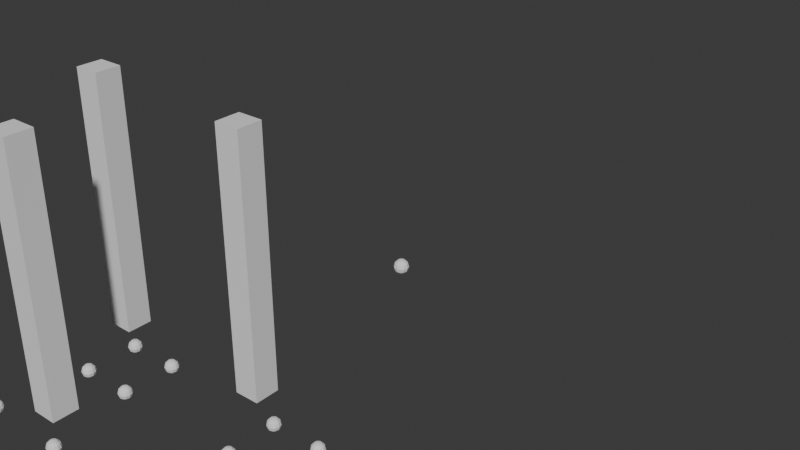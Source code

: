 # Source: usd_point_instancer_nested.blend  (saved by Blender 4.5.85; exported with 4.5.12 LTS)
import bpy
from mathutils import Matrix  # noqa: F401  (used for matrix-valued properties, if any)

bpy.ops.wm.read_factory_settings(use_empty=True)
scene = bpy.context.scene
scene.name = 'Scene'

# ---- collections
col_collection = bpy.data.collections.new('Collection'); scene.collection.children.link(col_collection)
col_collection_1 = bpy.data.collections.new('Collection 1'); col_collection.children.link(col_collection_1)
col_collection_4_001 = bpy.data.collections.new('Collection 4.001'); col_collection_1.children.link(col_collection_4_001)
col_collection_2 = bpy.data.collections.new('Collection 2'); scene.collection.children.link(col_collection_2)
col_collection_4_002 = bpy.data.collections.new('Collection 4.002'); col_collection_2.children.link(col_collection_4_002)
col_collection_4 = bpy.data.collections.new('Collection 4'); col_collection_4_002.children.link(col_collection_4)
col_collection_3 = bpy.data.collections.new('Collection 3'); scene.collection.children.link(col_collection_3)

# ---- node groups
ng_geometry_nodes = bpy.data.node_groups.new('Geometry Nodes', 'GeometryNodeTree')
_s = ng_geometry_nodes.interface.new_socket(name='Geometry', in_out='OUTPUT', socket_type='NodeSocketGeometry')
_s = ng_geometry_nodes.interface.new_socket(name='Geometry', in_out='INPUT', socket_type='NodeSocketGeometry')
ng_geometry_nodes.is_modifier = True
# nodes of 'Geometry Nodes' reference scene objects; filled in after objects exist
ng_geometry_nodes_002 = bpy.data.node_groups.new('Geometry Nodes.002', 'GeometryNodeTree')
_s = ng_geometry_nodes_002.interface.new_socket(name='Geometry', in_out='OUTPUT', socket_type='NodeSocketGeometry')
_s = ng_geometry_nodes_002.interface.new_socket(name='Geometry', in_out='INPUT', socket_type='NodeSocketGeometry')
ng_geometry_nodes_002.is_modifier = True
# nodes of 'Geometry Nodes.002' reference scene objects; filled in after objects exist

# ---- world
world_world = bpy.data.worlds.new('World'); scene.world = world_world
world_world.use_nodes = True; world_world.node_tree.nodes.clear()
_N = world_world.node_tree.nodes; _L = world_world.node_tree.links
n0 = _N.new('ShaderNodeOutputWorld'); n0.name = 'World Output'; n0.location = (200, 100)
n1 = _N.new('ShaderNodeBackground'); n1.name = 'Background'; n1.location = (-200, 100)
n1.inputs[0].default_value = (0.05088, 0.05088, 0.05088, 1.0)
_L.new(n1.outputs[0], n0.inputs[0])
n0.is_active_output = True
world_world.color = (0.05088, 0.05088, 0.05088)
world_world.sun_shadow_jitter_overblur = 0.0

# ---- meshes
me_triangle = bpy.data.meshes.new('Triangle')
me_triangle.from_pydata([(-0.5, -0.5, 0.0), (0.5, -0.5, 0.0), (0.0, 0.5, 0.0)], [], [(0, 1, 2)])
_uv = me_triangle.uv_layers.new(name='UVMap')
_uv.uv.foreach_set('vector', [0.0, 0.0, 1.0, 0.0, 0.0, 1.0])
me_triangle.update()
me_cube = bpy.data.meshes.new('Cube')
me_cube.from_pydata([(-1.0, -1.0, -1.0), (-1.0, -1.0, 1.0), (-1.0, 1.0, -1.0), (-1.0, 1.0, 1.0), (1.0, -1.0, -1.0), (1.0, -1.0, 1.0), (1.0, 1.0, -1.0), (1.0, 1.0, 1.0)], [], [(0, 1, 3, 2), (2, 3, 7, 6), (6, 7, 5, 4), (4, 5, 1, 0), (2, 6, 4, 0), (7, 3, 1, 5)])
_uv = me_cube.uv_layers.new(name='UVMap')
_uv.uv.foreach_set('vector', [0.375, 0.0, 0.625, 0.0, 0.625, 0.25, 0.375, 0.25, 0.375, 0.25, 0.625, 0.25, 0.625, 0.5, 0.375, 0.5, 0.375, 0.5, 0.625, 0.5, 0.625, 0.75, 0.375, 0.75, 0.375, 0.75, 0.625, 0.75, 0.625, 1.0, 0.375, 1.0, 0.125, 0.5, 0.375, 0.5, 0.375, 0.75, 0.125, 0.75, 0.625, 0.5, 0.875, 0.5, 0.875, 0.75, 0.625, 0.75])
me_cube.update()
me_plane = bpy.data.meshes.new('Plane')
me_plane.from_pydata([(-1.233, -3.753, -0.5851), (-1.615, -3.753, -0.5851), (-1.233, -4.135, -0.5851), (-1.615, -4.135, -0.5851)], [], [(3, 2, 0, 1)])
_uv = me_plane.uv_layers.new(name='UVMap')
_uv.uv.foreach_set('vector', [0.0, 0.0, 1.0, 0.0, 1.0, 1.0, 0.0, 1.0])
me_plane.update()
me_sphere = bpy.data.meshes.new('Sphere')
me_sphere.from_pydata([(-1.163, -2.589, 0.02463), (-1.138, -2.589, -3.904e-06), (-1.141, -2.595, 0.02463), (-1.15, -2.611, 0.04267), (-1.141, -2.595, -0.02464), (-1.15, -2.611, -0.04268), (-1.12, -2.607, -3.904e-06), (-1.126, -2.611, 0.02463), (-1.141, -2.62, 0.04267), (-1.126, -2.611, -0.02464), (-1.141, -2.62, -0.04268), (-1.113, -2.632, -3.904e-06), (-1.12, -2.632, 0.02463), (-1.138, -2.632, 0.04267), (-1.12, -2.632, -0.02464), (-1.138, -2.632, -0.04268), (-1.12, -2.657, -3.904e-06), (-1.126, -2.653, 0.02463), (-1.141, -2.644, 0.04267), (-1.126, -2.653, -0.02464), (-1.141, -2.644, -0.04268), (-1.138, -2.675, -3.904e-06), (-1.141, -2.669, 0.02463), (-1.15, -2.653, 0.04267), (-1.141, -2.669, -0.02464), (-1.15, -2.653, -0.04268), (-1.163, -2.681, -3.904e-06), (-1.163, -2.675, 0.02463), (-1.163, -2.657, 0.04267), (-1.163, -2.632, 0.04927), (-1.163, -2.675, -0.02464), (-1.163, -2.657, -0.04268), (-1.187, -2.675, -3.904e-06), (-1.184, -2.669, 0.02463), (-1.175, -2.653, 0.04267), (-1.184, -2.669, -0.02464), (-1.175, -2.653, -0.04268), (-1.163, -2.632, -0.04928), (-1.205, -2.657, -3.904e-06), (-1.2, -2.653, 0.02463), (-1.184, -2.644, 0.04267), (-1.2, -2.653, -0.02464), (-1.184, -2.644, -0.04268), (-1.212, -2.632, -3.904e-06), (-1.205, -2.632, 0.02463), (-1.187, -2.632, 0.04267), (-1.205, -2.632, -0.02464), (-1.187, -2.632, -0.04268), (-1.205, -2.607, -3.904e-06), (-1.2, -2.611, 0.02463), (-1.184, -2.62, 0.04267), (-1.2, -2.611, -0.02464), (-1.184, -2.62, -0.04268), (-1.187, -2.589, -3.904e-06), (-1.184, -2.595, 0.02463), (-1.175, -2.611, 0.04267), (-1.184, -2.595, -0.02464), (-1.175, -2.611, -0.04268), (-1.163, -2.583, -3.904e-06), (-1.163, -2.607, 0.04267), (-1.163, -2.589, -0.02464), (-1.163, -2.607, -0.04268)], [], [(60, 58, 1, 4), (37, 61, 5), (59, 29, 3), (58, 0, 2, 1), (61, 60, 4, 5), (0, 59, 3, 2), (37, 5, 10), (3, 29, 8), (1, 2, 7, 6), (5, 4, 9, 10), (2, 3, 8, 7), (4, 1, 6, 9), (8, 29, 13), (6, 7, 12, 11), (10, 9, 14, 15), (7, 8, 13, 12), (9, 6, 11, 14), (37, 10, 15), (11, 12, 17, 16), (15, 14, 19, 20), (12, 13, 18, 17), (14, 11, 16, 19), (37, 15, 20), (13, 29, 18), (20, 19, 24, 25), (17, 18, 23, 22), (19, 16, 21, 24), (37, 20, 25), (18, 29, 23), (16, 17, 22, 21), (25, 24, 30, 31), (22, 23, 28, 27), (24, 21, 26, 30), (37, 25, 31), (23, 29, 28), (21, 22, 27, 26), (31, 30, 35, 36), (27, 28, 34, 33), (30, 26, 32, 35), (37, 31, 36), (28, 29, 34), (26, 27, 33, 32), (36, 35, 41, 42), (33, 34, 40, 39), (35, 32, 38, 41), (37, 36, 42), (34, 29, 40), (32, 33, 39, 38), (39, 40, 45, 44), (41, 38, 43, 46), (37, 42, 47), (40, 29, 45), (38, 39, 44, 43), (42, 41, 46, 47), (46, 43, 48, 51), (37, 47, 52), (45, 29, 50), (43, 44, 49, 48), (47, 46, 51, 52), (44, 45, 50, 49), (37, 52, 57), (50, 29, 55), (48, 49, 54, 53), (52, 51, 56, 57), (49, 50, 55, 54), (51, 48, 53, 56), (37, 57, 61), (55, 29, 59), (53, 54, 0, 58), (57, 56, 60, 61), (54, 55, 59, 0), (56, 53, 58, 60)])
_uv = me_sphere.uv_layers.new(name='UVMap')
_uv.uv.foreach_set('vector', [0.75, 0.3333, 0.75, 0.5, 0.6667, 0.5, 0.6667, 0.3333, 0.7083, 0.0, 0.75, 0.1667, 0.6667, 0.1667, 0.75, 0.8333, 0.7083, 1.0, 0.6667, 0.8333, 0.75, 0.5, 0.75, 0.6667, 0.6667, 0.6667, 0.6667, 0.5, 0.75, 0.1667, 0.75, 0.3333, 0.6667, 0.3333, 0.6667, 0.1667, 0.75, 0.6667, 0.75, 0.8333, 0.6667, 0.8333, 0.6667, 0.6667, 0.625, 0.0, 0.6667, 0.1667, 0.5833, 0.1667, 0.6667, 0.8333, 0.625, 1.0, 0.5833, 0.8333, 0.6667, 0.5, 0.6667, 0.6667, 0.5833, 0.6667, 0.5833, 0.5, 0.6667, 0.1667, 0.6667, 0.3333, 0.5833, 0.3333, 0.5833, 0.1667, 0.6667, 0.6667, 0.6667, 0.8333, 0.5833, 0.8333, 0.5833, 0.6667, 0.6667, 0.3333, 0.6667, 0.5, 0.5833, 0.5, 0.5833, 0.3333, 0.5833, 0.8333, 0.5417, 1.0, 0.5, 0.8333, 0.5833, 0.5, 0.5833, 0.6667, 0.5, 0.6667, 0.5, 0.5, 0.5833, 0.1667, 0.5833, 0.3333, 0.5, 0.3333, 0.5, 0.1667, 0.5833, 0.6667, 0.5833, 0.8333, 0.5, 0.8333, 0.5, 0.6667, 0.5833, 0.3333, 0.5833, 0.5, 0.5, 0.5, 0.5, 0.3333, 0.5417, 0.0, 0.5833, 0.1667, 0.5, 0.1667, 0.5, 0.5, 0.5, 0.6667, 0.4167, 0.6667, 0.4167, 0.5, 0.5, 0.1667, 0.5, 0.3333, 0.4167, 0.3333, 0.4167, 0.1667, 0.5, 0.6667, 0.5, 0.8333, 0.4167, 0.8333, 0.4167, 0.6667, 0.5, 0.3333, 0.5, 0.5, 0.4167, 0.5, 0.4167, 0.3333, 0.4583, 0.0, 0.5, 0.1667, 0.4167, 0.1667, 0.5, 0.8333, 0.4583, 1.0, 0.4167, 0.8333, 0.4167, 0.1667, 0.4167, 0.3333, 0.3333, 0.3333, 0.3333, 0.1667, 0.4167, 0.6667, 0.4167, 0.8333, 0.3333, 0.8333, 0.3333, 0.6667, 0.4167, 0.3333, 0.4167, 0.5, 0.3333, 0.5, 0.3333, 0.3333, 0.375, 0.0, 0.4167, 0.1667, 0.3333, 0.1667, 0.4167, 0.8333, 0.375, 1.0, 0.3333, 0.8333, 0.4167, 0.5, 0.4167, 0.6667, 0.3333, 0.6667, 0.3333, 0.5, 0.3333, 0.1667, 0.3333, 0.3333, 0.25, 0.3333, 0.25, 0.1667, 0.3333, 0.6667, 0.3333, 0.8333, 0.25, 0.8333, 0.25, 0.6667, 0.3333, 0.3333, 0.3333, 0.5, 0.25, 0.5, 0.25, 0.3333, 0.2917, 0.0, 0.3333, 0.1667, 0.25, 0.1667, 0.3333, 0.8333, 0.2917, 1.0, 0.25, 0.8333, 0.3333, 0.5, 0.3333, 0.6667, 0.25, 0.6667, 0.25, 0.5, 0.25, 0.1667, 0.25, 0.3333, 0.1667, 0.3333, 0.1667, 0.1667, 0.25, 0.6667, 0.25, 0.8333, 0.1667, 0.8333, 0.1667, 0.6667, 0.25, 0.3333, 0.25, 0.5, 0.1667, 0.5, 0.1667, 0.3333, 0.2083, 0.0, 0.25, 0.1667, 0.1667, 0.1667, 0.25, 0.8333, 0.2083, 1.0, 0.1667, 0.8333, 0.25, 0.5, 0.25, 0.6667, 0.1667, 0.6667, 0.1667, 0.5, 0.1667, 0.1667, 0.1667, 0.3333, 0.08333, 0.3333, 0.08333, 0.1667, 0.1667, 0.6667, 0.1667, 0.8333, 0.08333, 0.8333, 0.08333, 0.6667, 0.1667, 0.3333, 0.1667, 0.5, 0.08333, 0.5, 0.08333, 0.3333, 0.125, 0.0, 0.1667, 0.1667, 0.08333, 0.1667, 0.1667, 0.8333, 0.125, 1.0, 0.08333, 0.8333, 0.1667, 0.5, 0.1667, 0.6667, 0.08333, 0.6667, 0.08333, 0.5, 0.08333, 0.6667, 0.08333, 0.8333, 0.0, 0.8333, 0.0, 0.6667, 0.08333, 0.3333, 0.08333, 0.5, 0.0, 0.5, 0.0, 0.3333, 0.04167, 0.0, 0.08333, 0.1667, 0.0, 0.1667, 0.08333, 0.8333, 0.04167, 1.0, 0.0, 0.8333, 0.08333, 0.5, 0.08333, 0.6667, 0.0, 0.6667, 0.0, 0.5, 0.08333, 0.1667, 0.08333, 0.3333, 0.0, 0.3333, 0.0, 0.1667, 1.0, 0.3333, 1.0, 0.5, 0.9167, 0.5, 0.9167, 0.3333, 0.9583, 0.0, 1.0, 0.1667, 0.9167, 0.1667, 1.0, 0.8333, 0.9583, 1.0, 0.9167, 0.8333, 1.0, 0.5, 1.0, 0.6667, 0.9167, 0.6667, 0.9167, 0.5, 1.0, 0.1667, 1.0, 0.3333, 0.9167, 0.3333, 0.9167, 0.1667, 1.0, 0.6667, 1.0, 0.8333, 0.9167, 0.8333, 0.9167, 0.6667, 0.875, 0.0, 0.9167, 0.1667, 0.8333, 0.1667, 0.9167, 0.8333, 0.875, 1.0, 0.8333, 0.8333, 0.9167, 0.5, 0.9167, 0.6667, 0.8333, 0.6667, 0.8333, 0.5, 0.9167, 0.1667, 0.9167, 0.3333, 0.8333, 0.3333, 0.8333, 0.1667, 0.9167, 0.6667, 0.9167, 0.8333, 0.8333, 0.8333, 0.8333, 0.6667, 0.9167, 0.3333, 0.9167, 0.5, 0.8333, 0.5, 0.8333, 0.3333, 0.7917, 0.0, 0.8333, 0.1667, 0.75, 0.1667, 0.8333, 0.8333, 0.7917, 1.0, 0.75, 0.8333, 0.8333, 0.5, 0.8333, 0.6667, 0.75, 0.6667, 0.75, 0.5, 0.8333, 0.1667, 0.8333, 0.3333, 0.75, 0.3333, 0.75, 0.1667, 0.8333, 0.6667, 0.8333, 0.8333, 0.75, 0.8333, 0.75, 0.6667, 0.8333, 0.3333, 0.8333, 0.5, 0.75, 0.5, 0.75, 0.3333])
me_sphere.update()

# ---- objects
ob_triangle = bpy.data.objects.new('Triangle', me_triangle)
ob_cube = bpy.data.objects.new('Cube', me_cube)
ob_plane = bpy.data.objects.new('Plane', me_plane)
ob_sphere = bpy.data.objects.new('Sphere', me_sphere)
_N = ng_geometry_nodes.nodes; _L = ng_geometry_nodes.links
n0 = _N.new('NodeGroupInput'); n0.name = 'Group Input'; n0.location = (-340, 0)
n1 = _N.new('NodeGroupOutput'); n1.name = 'Group Output'; n1.location = (245, -2)
n2 = _N.new('GeometryNodeInstanceOnPoints'); n2.name = 'Instance on Points'; n2.location = (-22, 15)
n2.inputs[3].default_value = True
n3 = _N.new('GeometryNodeCollectionInfo'); n3.name = 'Collection Info'; n3.location = (-335, -102)
n3.inputs[0].default_value = col_collection_2
_L.new(n2.outputs[0], n1.inputs[0])
_L.new(n0.outputs[0], n2.inputs[0])
_L.new(n3.outputs[0], n2.inputs[2])
n1.is_active_output = True
_N = ng_geometry_nodes_002.nodes; _L = ng_geometry_nodes_002.links
n0 = _N.new('NodeGroupInput'); n0.name = 'Group Input'; n0.location = (-340, 0)
n1 = _N.new('NodeGroupOutput'); n1.name = 'Group Output'; n1.location = (200, 0)
n2 = _N.new('GeometryNodeInstanceOnPoints'); n2.name = 'Instance on Points'; n2.location = (-45, 46)
n3 = _N.new('GeometryNodeCollectionInfo'); n3.name = 'Collection Info'; n3.location = (-338, -109)
n3.inputs[0].default_value = col_collection_3
_L.new(n2.outputs[0], n1.inputs[0])
_L.new(n0.outputs[0], n2.inputs[0])
_L.new(n3.outputs[0], n2.inputs[2])
n1.is_active_output = True

# ---- transforms, parenting, visibility, modifiers, constraints
ob_triangle.location = (-1.267, -0.5731, 0.08717)
_m = ob_triangle.modifiers.new('GeometryNodes', 'NODES')
_m.node_group = ng_geometry_nodes
ob_cube.location = (-0.3766, 0.08994, 0.2605)
ob_cube.scale = (0.1, 0.1, 1.0)
ob_plane.location = (1.308, 2.872, -0.2807)
_m = ob_plane.modifiers.new('GeometryNodes', 'NODES')
_m.node_group = ng_geometry_nodes_002
ob_sphere.location = (1.662, 3.221, 0.3461)

# ---- collection membership
col_collection_4_001.objects.link(ob_triangle)
col_collection_4_002.objects.link(ob_cube)
col_collection_4.objects.link(ob_plane)
col_collection_3.objects.link(ob_sphere)

# ---- scene / render settings (as saved in the file)
scene.frame_start = 1; scene.frame_end = 250; scene.frame_set(1)
scene.render.engine = 'CYCLES'
scene.render.preview_pixel_size = '1'
scene.render.use_high_quality_normals = True
scene.cycles.samples = 1024
scene.cycles.blur_glossy = 0.1
scene.cycles.max_bounces = 180
scene.cycles.diffuse_bounces = 10
scene.cycles.glossy_bounces = 100
scene.cycles.transmission_bounces = 36
scene.cycles.volume_bounces = 2
scene.cycles.transparent_max_bounces = 19
scene.cycles.sample_clamp_indirect = 0.0
scene.eevee.volumetric_tile_size = '2'
scene.eevee.use_volumetric_shadows = True
scene.eevee.gtao_quality = 1.0
scene.eevee.fast_gi_quality = 1.0
scene.eevee.fast_gi_resolution = '1'
scene.eevee.shadow_pool_size = '1024'
scene.eevee.ray_tracing_options.resolution_scale = '1'
scene.eevee.ray_tracing_options.screen_trace_quality = 1.0
scene.eevee.use_raytracing = True
bpy.context.view_layer.update()

# ---- added for rendering (the .blend has no active camera and no usable light): camera, sun
cam_auto = bpy.data.cameras.new('AutoCamera')
cam_auto.lens = 50.0
cam_auto.sensor_width = 36.0
cam_auto.clip_end = 1000.0
ob_auto_camera = bpy.data.objects.new('AutoCamera', cam_auto)
scene.collection.objects.link(ob_auto_camera)
ob_auto_camera.location = (4.40912, -4.11696, 3.77128)
ob_auto_camera.rotation_euler = (1.09748, -7.21219e-08, 0.694738)
scene.camera = ob_auto_camera
light_auto_sun = bpy.data.lights.new('AutoSun', 'SUN')
light_auto_sun.energy = 3.0
light_auto_sun.angle = 0.0523599
ob_auto_sun = bpy.data.objects.new('AutoSun', light_auto_sun)
scene.collection.objects.link(ob_auto_sun)
ob_auto_sun.rotation_euler = (0.872665, 0.174533, 0.523599)
bpy.context.view_layer.update()
